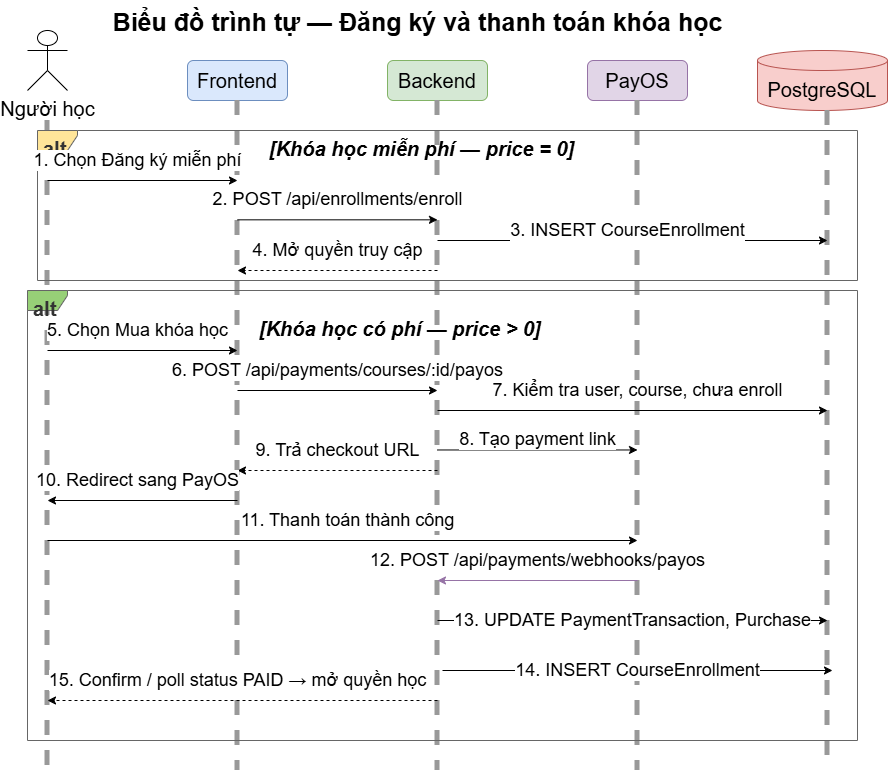

The diagram above was exported from draw.io. Its source (the exported page's mxGraphModel, read from the mxfile embedded in the PNG):
<mxGraphModel dx="1291" dy="776" grid="1" gridSize="10" guides="1" tooltips="1" connect="1" arrows="1" fold="1" page="1" pageScale="1" pageWidth="1300" pageHeight="900" math="0" shadow="0">
  <root>
    <mxCell id="0" />
    <mxCell id="1" parent="0" />
    <mxCell id="title" parent="1" style="text;html=1;strokeColor=none;fillColor=none;align=center;fontStyle=1;fontSize=25;" value="Biểu đồ trình tự — Đăng ký và thanh toán khóa học" vertex="1">
      <mxGeometry height="30" width="500" x="200" y="10" as="geometry" />
    </mxCell>
    <mxCell id="a1" parent="1" style="shape=umlActor;verticalLabelPosition=bottom;verticalAlign=top;html=1;fontSize=20;" value="Người học" vertex="1">
      <mxGeometry height="60" width="40" x="60" y="40" as="geometry" />
    </mxCell>
    <mxCell id="a2" parent="1" style="rounded=1;whiteSpace=wrap;html=1;fillColor=#dae8fc;strokeColor=#6c8ebf;fontSize=20;" value="Frontend" vertex="1">
      <mxGeometry height="40" width="100" x="220" y="70" as="geometry" />
    </mxCell>
    <mxCell id="a3" parent="1" style="rounded=1;whiteSpace=wrap;html=1;fillColor=#d5e8d4;strokeColor=#82b366;fontSize=20;" value="Backend" vertex="1">
      <mxGeometry height="40" width="100" x="420" y="70" as="geometry" />
    </mxCell>
    <mxCell id="a4" parent="1" style="rounded=1;whiteSpace=wrap;html=1;fillColor=#e1d5e7;strokeColor=#9673a6;fontSize=20;" value="PayOS" vertex="1">
      <mxGeometry height="40" width="100" x="620" y="70" as="geometry" />
    </mxCell>
    <mxCell id="a5" parent="1" style="shape=cylinder3;whiteSpace=wrap;html=1;boundedLbl=1;backgroundOutline=1;size=10;fillColor=#f8cecc;strokeColor=#b85450;fontSize=20;" value="PostgreSQL" vertex="1">
      <mxGeometry height="60" width="130" x="790" y="60" as="geometry" />
    </mxCell>
    <mxCell id="l1" edge="1" parent="1" style="endArrow=none;dashed=1;html=1;strokeColor=#999999;fontSize=20;strokeWidth=5;">
      <mxGeometry relative="1" as="geometry">
        <mxPoint x="80" y="130" as="sourcePoint" />
        <mxPoint x="80" y="780" as="targetPoint" />
      </mxGeometry>
    </mxCell>
    <mxCell id="l2" edge="1" parent="1" style="endArrow=none;dashed=1;html=1;strokeColor=#999999;fontSize=20;strokeWidth=5;">
      <mxGeometry relative="1" as="geometry">
        <mxPoint x="270" y="110" as="sourcePoint" />
        <mxPoint x="270" y="780" as="targetPoint" />
      </mxGeometry>
    </mxCell>
    <mxCell id="l3" edge="1" parent="1" style="endArrow=none;dashed=1;html=1;strokeColor=#999999;fontSize=20;strokeWidth=5;">
      <mxGeometry relative="1" as="geometry">
        <mxPoint x="470" y="110" as="sourcePoint" />
        <mxPoint x="470" y="780" as="targetPoint" />
      </mxGeometry>
    </mxCell>
    <mxCell id="l4" edge="1" parent="1" style="endArrow=none;dashed=1;html=1;strokeColor=#999999;fontSize=20;strokeWidth=5;">
      <mxGeometry relative="1" as="geometry">
        <mxPoint x="670" y="110" as="sourcePoint" />
        <mxPoint x="670" y="780" as="targetPoint" />
      </mxGeometry>
    </mxCell>
    <mxCell id="l5" edge="1" parent="1" style="endArrow=none;dashed=1;html=1;strokeColor=#999999;fontSize=20;strokeWidth=5;">
      <mxGeometry relative="1" as="geometry">
        <mxPoint x="860" y="120" as="sourcePoint" />
        <mxPoint x="860" y="780" as="targetPoint" />
      </mxGeometry>
    </mxCell>
    <mxCell id="alt" parent="1" style="shape=umlFrame;whiteSpace=wrap;html=1;width=40;height=20;fillColor=#FFE599;strokeColor=#666666;align=left;verticalAlign=top;spacingLeft=4;fontStyle=1;fontSize=20;fontColor=#333333;" value="alt" vertex="1">
      <mxGeometry height="150" width="820" x="70" y="140" as="geometry" />
    </mxCell>
    <mxCell id="m1" edge="1" parent="1" style="endArrow=classic;html=1;fontSize=18;" value="1. Chọn Đăng ký miễn phí">
      <mxGeometry relative="1" x="-0.0526" y="20" as="geometry">
        <mxPoint x="-1" as="offset" />
        <mxPoint x="80" y="190" as="sourcePoint" />
        <mxPoint x="270" y="190" as="targetPoint" />
      </mxGeometry>
    </mxCell>
    <mxCell id="m2" edge="1" parent="1" style="endArrow=classic;html=1;fontSize=18;" value="2. POST /api/enrollments/enroll">
      <mxGeometry relative="1" y="20" as="geometry">
        <mxPoint as="offset" />
        <mxPoint x="270" y="229.33" as="sourcePoint" />
        <mxPoint x="470" y="229.33" as="targetPoint" />
      </mxGeometry>
    </mxCell>
    <mxCell id="m3" edge="1" parent="1" style="endArrow=classic;html=1;fontSize=18;" value="3. INSERT CourseEnrollment">
      <mxGeometry relative="1" x="-0.0256" y="10" as="geometry">
        <mxPoint x="-1" as="offset" />
        <mxPoint x="470" y="250" as="sourcePoint" />
        <mxPoint x="860" y="250" as="targetPoint" />
      </mxGeometry>
    </mxCell>
    <mxCell id="m4" edge="1" parent="1" style="endArrow=classic;html=1;dashed=1;fontSize=18;" value="4. Mở quyền truy cập">
      <mxGeometry relative="1" y="-20" as="geometry">
        <mxPoint as="offset" />
        <mxPoint x="470" y="280" as="sourcePoint" />
        <mxPoint x="270" y="280" as="targetPoint" />
      </mxGeometry>
    </mxCell>
    <mxCell id="paid" parent="1" style="text;html=1;strokeColor=none;fillColor=none;align=left;fontStyle=3;fontSize=20;" value="[Khóa học có phí — price &amp;gt; 0]" vertex="1">
      <mxGeometry height="20" width="280" x="290" y="320" as="geometry" />
    </mxCell>
    <mxCell id="m5" edge="1" parent="1" style="endArrow=classic;html=1;fontSize=18;" value="5. Chọn Mua khóa học">
      <mxGeometry relative="1" x="-0.0526" y="20" as="geometry">
        <mxPoint x="-1" as="offset" />
        <mxPoint x="80" y="360" as="sourcePoint" />
        <mxPoint x="270" y="360" as="targetPoint" />
      </mxGeometry>
    </mxCell>
    <mxCell id="m6" edge="1" parent="1" style="endArrow=classic;html=1;fontSize=18;" value="6. POST /api/payments/courses/:id/payos">
      <mxGeometry relative="1" y="20" as="geometry">
        <mxPoint as="offset" />
        <Array as="points">
          <mxPoint x="470" y="400" />
        </Array>
        <mxPoint x="270" y="400" as="sourcePoint" />
        <mxPoint x="470" y="400" as="targetPoint" />
      </mxGeometry>
    </mxCell>
    <mxCell id="m7" edge="1" parent="1" style="endArrow=classic;html=1;fontSize=18;" value="7. Kiểm tra user, course, chưa enroll">
      <mxGeometry relative="1" x="0.0256" y="20" as="geometry">
        <mxPoint as="offset" />
        <mxPoint x="470" y="420" as="sourcePoint" />
        <mxPoint x="860" y="420" as="targetPoint" />
      </mxGeometry>
    </mxCell>
    <mxCell id="m8" edge="1" parent="1" style="endArrow=classic;html=1;fontSize=18;" value="8. Tạo payment link">
      <mxGeometry relative="1" y="10" as="geometry">
        <mxPoint as="offset" />
        <mxPoint x="470" y="459.47" as="sourcePoint" />
        <mxPoint x="670" y="459.47" as="targetPoint" />
      </mxGeometry>
    </mxCell>
    <mxCell id="m9" edge="1" parent="1" style="endArrow=classic;html=1;dashed=1;fontSize=18;" value="9. Trả checkout URL">
      <mxGeometry relative="1" y="-20" as="geometry">
        <mxPoint as="offset" />
        <mxPoint x="470" y="480" as="sourcePoint" />
        <mxPoint x="270" y="480" as="targetPoint" />
      </mxGeometry>
    </mxCell>
    <mxCell id="m10" edge="1" parent="1" style="endArrow=classic;html=1;fontSize=18;" value="10. Redirect sang PayOS">
      <mxGeometry relative="1" x="0.0526" y="-20" as="geometry">
        <mxPoint as="offset" />
        <mxPoint x="270" y="510" as="sourcePoint" />
        <mxPoint x="80" y="510" as="targetPoint" />
      </mxGeometry>
    </mxCell>
    <mxCell id="m11" edge="1" parent="1" style="endArrow=classic;html=1;fontSize=18;" value="11. Thanh toán thành công">
      <mxGeometry relative="1" x="0.0169" y="20" as="geometry">
        <mxPoint as="offset" />
        <mxPoint x="80" y="550" as="sourcePoint" />
        <mxPoint x="670" y="550" as="targetPoint" />
      </mxGeometry>
    </mxCell>
    <mxCell id="m12" edge="1" parent="1" style="endArrow=classic;html=1;strokeColor=#9673A6;fontSize=18;" value="12. POST /api/payments/webhooks/payos">
      <mxGeometry relative="1" y="-20" as="geometry">
        <mxPoint as="offset" />
        <mxPoint x="670" y="590" as="sourcePoint" />
        <mxPoint x="470" y="590" as="targetPoint" />
      </mxGeometry>
    </mxCell>
    <mxCell id="m13" edge="1" parent="1" style="endArrow=classic;html=1;fontSize=18;" value="13. UPDATE PaymentTransaction, Purchase">
      <mxGeometry relative="1" as="geometry">
        <mxPoint x="470" y="630" as="sourcePoint" />
        <mxPoint x="860" y="630" as="targetPoint" />
      </mxGeometry>
    </mxCell>
    <mxCell id="m14" edge="1" parent="1" style="endArrow=classic;html=1;fontSize=18;" value="14. INSERT CourseEnrollment">
      <mxGeometry relative="1" as="geometry">
        <mxPoint x="475" y="680" as="sourcePoint" />
        <mxPoint x="865" y="680" as="targetPoint" />
      </mxGeometry>
    </mxCell>
    <mxCell id="m15" edge="1" parent="1" style="endArrow=classic;html=1;dashed=1;fontSize=18;" value="15. Confirm / poll status PAID → mở quyền học">
      <mxGeometry relative="1" x="0.0256" y="-20" as="geometry">
        <mxPoint as="offset" />
        <mxPoint x="470" y="710" as="sourcePoint" />
        <mxPoint x="80" y="710" as="targetPoint" />
      </mxGeometry>
    </mxCell>
    <mxCell id="RK9-0CHkGtJgMVSaMKYb-1" parent="1" style="shape=umlFrame;whiteSpace=wrap;html=1;width=40;height=20;fillColor=#97D077;strokeColor=#666666;align=left;verticalAlign=top;spacingLeft=4;fontStyle=1;fontSize=20;fontColor=#333333;" value="alt" vertex="1">
      <mxGeometry height="450" width="830" x="60" y="300" as="geometry" />
    </mxCell>
    <mxCell id="TFtV6wDbfGZfTWI0func-3" parent="1" style="text;html=1;strokeColor=none;fillColor=none;align=left;fontStyle=3;fontSize=20;" value="[Khóa học miễn phí — price = 0]" vertex="1">
      <mxGeometry height="20" width="280" x="300" y="140" as="geometry" />
    </mxCell>
  </root>
</mxGraphModel>